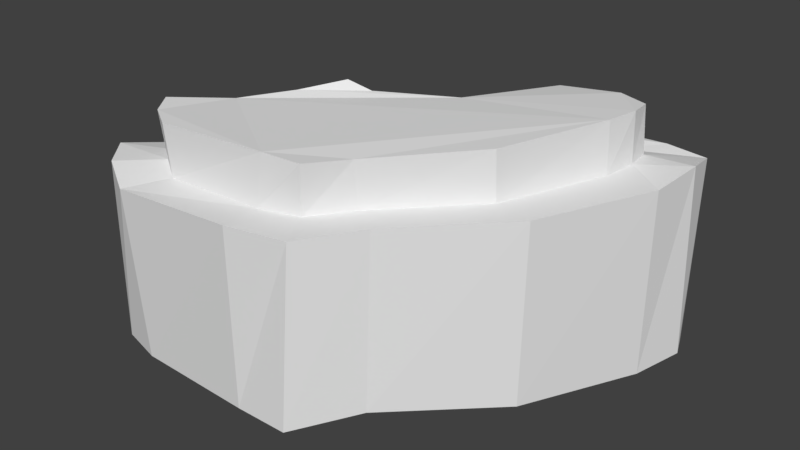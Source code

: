 # Source: Cliff1.blend  (saved by Blender 2.79.0; exported with 4.5.12 LTS)
import bpy
from mathutils import Matrix  # noqa: F401  (used for matrix-valued properties, if any)

bpy.ops.wm.read_factory_settings(use_empty=True)
scene = bpy.context.scene
scene.name = 'Scene'

# ---- collections
col_collection_1 = bpy.data.collections.new('Collection 1'); scene.collection.children.link(col_collection_1)

# ---- world
world_world = bpy.data.worlds.new('World'); scene.world = world_world
world_world.color = (0.05088, 0.05088, 0.05088)
world_world.use_sun_shadow = False
world_world.sun_shadow_jitter_overblur = 0.0
world_world.cycles.sampling_method = 'MANUAL'

# ---- meshes
me_cylinder_008 = bpy.data.meshes.new('Cylinder.008')
me_cylinder_008.from_pydata([(41.05, -3.088, -53.41), (39.5, 33.7, -51.97), (48.72, -4.055, -48.38), (47.95, 33.32, -51.33), (50.26, -4.522, -44.39), (49.35, 34.76, -43.58), (47.32, -5.066, -34.0), (47.73, 33.3, -33.4), (19.0, -2.122, 10.5), (19.4, 33.32, 9.322), (10.55, -3.502, 22.44), (11.52, 32.92, 20.31), (-0.4604, -3.538, 22.5), (-0.3453, 33.01, 22.93), (-26.53, -4.446, 20.95), (-27.04, 31.45, 22.99), (-35.6, -4.492, 18.54), (-34.64, 33.27, 18.77), (-38.88, -2.846, 11.6), (-39.91, 33.44, 12.67), (-30.22, -3.057, -0.3008), (-32.43, 31.2, -1.002), (-29.29, -2.459, -5.346), (-29.38, 32.24, -5.175), (-20.43, -2.648, -11.14), (-21.16, 33.86, -13.44), (-12.75, -2.726, -22.64), (-14.32, 34.83, -23.22), (-6.493, -2.553, -25.9), (-6.288, 33.32, -24.89), (22.5, -3.161, -52.63), (21.02, 33.09, -51.69), (32.54, 32.75, -46.06), (38.6, 33.7, -44.66), (39.07, 33.61, -39.54), (37.97, 33.45, -32.68), (13.25, 33.23, 5.36), (7.265, 32.87, 12.54), (-0.7854, 32.79, 14.84), (-21.75, 32.45, 15.39), (-26.52, 33.7, 12.33), (-30.47, 33.3, 8.404), (-22.62, 31.57, -1.128), (-20.08, 32.91, -5.165), (-14.71, 34.02, -10.09), (-9.571, 34.41, -17.29), (-5.076, 33.34, -19.66), (18.93, 33.74, -45.52), (32.08, 43.7, -46.04), (38.29, 43.66, -43.96), (39.13, 44.11, -38.82), (37.63, 43.97, -32.6), (13.25, 42.74, 6.009), (8.191, 42.99, 13.35), (-0.03404, 43.0, 13.91), (-22.25, 43.09, 16.04), (-27.52, 43.15, 12.77), (-30.86, 43.38, 8.075), (-22.75, 42.32, -1.565), (-21.33, 42.25, -4.85), (-15.41, 43.23, -10.25), (-9.168, 44.75, -17.32), (-4.407, 43.23, -18.64), (19.63, 42.49, -45.19), (36.93, -3.594, -9.39), (37.33, 33.31, -9.677), (29.38, 33.34, -11.3), (29.21, 43.36, -10.93), (10.21, -2.857, -34.51), (9.571, 33.2, -33.54), (9.129, 33.54, -27.84), (9.815, 42.86, -27.16)], [], [(31, 1, 0, 30), (5, 7, 6, 4), (1, 3, 2, 0), (11, 13, 12, 10), (13, 15, 14, 12), (9, 11, 10, 8), (65, 9, 8, 64), (16, 17, 19, 18), (19, 21, 20, 18), (20, 21, 23, 22), (69, 31, 30, 68), (24, 25, 27, 26), (26, 27, 29, 28), (5, 3, 33, 34), (15, 17, 16, 14), (3, 5, 4, 2), (23, 25, 24, 22), (34, 33, 49, 50), (15, 13, 38, 39), (25, 23, 43, 44), (11, 9, 36, 37), (21, 19, 41, 42), (69, 29, 46, 70), (7, 5, 34, 35), (17, 15, 39, 40), (27, 25, 44, 45), (3, 1, 32, 33), (13, 11, 37, 38), (23, 21, 42, 43), (1, 31, 47, 32), (65, 7, 35, 66), (19, 17, 40, 41), (29, 27, 45, 46), (49, 48, 63, 71, 62, 61, 60, 59, 58, 57, 56, 55, 54, 53, 52, 67, 51, 50), (42, 41, 57, 58), (35, 34, 50, 51), (43, 42, 58, 59), (66, 35, 51, 67), (44, 43, 59, 60), (37, 36, 52, 53), (45, 44, 60, 61), (38, 37, 53, 54), (46, 45, 61, 62), (39, 38, 54, 55), (70, 46, 62, 71), (40, 39, 55, 56), (33, 32, 48, 49), (32, 47, 63, 48), (41, 40, 56, 57), (36, 66, 67, 52), (9, 65, 66, 36), (7, 65, 64, 6), (47, 70, 71, 63), (31, 69, 70, 47), (29, 69, 68, 28)])
_uv = me_cylinder_008.uv_layers.new(name='UVMap')
_uv.uv.foreach_set('vector', [27.41, -12.19, 20.26, -11.86, 19.48, -26.11, 26.66, -26.22, 13.93, -11.42, 9.939, -11.98, 10.09, -26.83, 14.27, -26.63, 20.26, -11.86, 16.98, -11.96, 15.92, -26.44, 19.48, -26.11, -15.43, -12.16, -20.13, -12.02, -20.54, -26.16, -16.28, -26.26, -20.13, -12.02, -30.48, -12.36, -30.65, -26.28, -20.54, -26.16, -10.2, -11.99, -15.43, -12.16, -16.28, -26.26, -10.62, -25.7, -0.08418, -11.98, -10.2, -11.99, -10.62, -25.7, -0.2502, -26.26, -34.28, -26.25, -33.84, -11.64, -36.96, -11.52, -37.24, -25.57, -36.96, -11.52, -42.97, -12.5, -42.94, -25.79, -37.24, -25.57, -42.94, -25.79, -42.97, -12.5, -44.97, -12.12, -44.92, -25.55, 35.72, -12.22, 27.41, -12.19, 26.66, -26.22, 35.14, -26.18, 50.49, -26.45, 50.49, -12.29, 45.89, -11.73, 45.14, -26.26, 45.14, -26.26, 45.89, -11.73, 42.71, -12.27, 42.41, -26.16, -9.095, -2.047, -7.598, 0.664, -12.04, 0.9541, -13.17, -0.6806, -30.48, -12.36, -33.84, -11.64, -34.28, -26.25, -30.65, -26.28, 16.98, -11.96, 13.93, -11.42, 14.27, -26.63, 15.92, -26.44, -44.97, -12.12, -49.49, -11.5, -49.02, -25.65, -44.92, -25.55, 0.1338, 8.624, 2.121, 8.513, 2.151, 12.38, 0.1544, 12.7, -48.37, -2.508, -40.47, -9.194, -38.56, -6.697, -44.88, -1.596, -37.28, 6.899, -41.82, 6.525, -39.07, 4.187, -36.22, 4.291, -36.31, -11.4, -31.23, -10.14, -32.05, -7.429, -35.62, -8.043, -43.81, 6.057, -49.49, 3.863, -45.65, 2.725, -40.9, 3.608, -23.51, 5.025, -30.34, 6.547, -31.32, 4.715, -25.09, 3.474, -12.16, -4.666, -9.095, -2.047, -13.17, -0.6806, -15.22, -2.425, -49.49, 0.7421, -48.37, -2.508, -44.88, -1.596, -45.48, 0.5698, -33.15, 8.129, -37.64, 6.996, -36.6, 4.38, -33.27, 5.189, -7.598, 0.664, -9.975, 2.925, -13.53, 2.876, -12.04, 0.9541, -40.47, -9.194, -36.31, -11.4, -35.62, -8.043, -38.56, -6.697, -41.82, 6.525, -43.81, 6.057, -40.9, 3.608, -39.07, 4.187, -9.975, 2.925, -15.55, 7.409, -17.72, 6.097, -13.53, 2.876, -21.18, -9.044, -12.16, -4.666, -15.22, -2.425, -23.11, -6.569, -49.49, 3.863, -49.49, 0.7421, -45.48, 0.5698, -45.65, 2.725, -30.34, 6.547, -33.15, 8.129, -33.27, 5.189, -31.32, 4.715, -15.79, 22.0, -16.97, 24.25, -20.68, 27.37, -28.26, 24.97, -34.51, 26.41, -36.26, 27.37, -39.95, 27.04, -43.07, 27.1, -44.34, 26.54, -49.2, 25.97, -49.49, 23.76, -48.87, 21.44, -42.03, 16.16, -39.59, 14.1, -36.2, 14.79, -27.2, 15.24, -19.04, 19.01, -16.94, 20.34, -44.4, 8.829, -39.73, 10.06, -40.2, 13.94, -44.99, 12.95, -2.551, 8.757, 0.1338, 8.624, 0.1544, 12.7, -2.32, 12.82, -46.29, 9.134, -44.4, 8.829, -44.99, 12.95, -46.36, 12.78, -11.45, 9.391, -2.551, 8.757, -2.32, 12.82, -11.31, 13.27, -49.14, 9.162, -46.29, 9.134, -46.36, 12.78, -49.49, 12.72, -24.02, 10.15, -20.4, 10.01, -20.31, 13.7, -23.74, 14.08, 25.91, 9.587, 29.34, 9.469, 29.41, 13.04, 25.75, 13.59, -27.26, 10.08, -24.02, 10.15, -23.74, 14.08, -26.93, 14.04, 23.95, 9.142, 25.91, 9.587, 25.75, 13.59, 23.84, 13.0, -35.37, 9.958, -27.26, 10.08, -26.93, 14.04, -35.57, 14.08, 17.61, 9.081, 23.95, 9.142, 23.84, 13.0, 17.43, 12.7, -37.59, 10.35, -35.37, 9.958, -35.57, 14.08, -37.97, 14.01, 2.121, 8.513, 4.527, 8.152, 4.686, 12.39, 2.151, 12.38, 4.527, 8.152, 9.8, 8.557, 9.518, 11.95, 4.686, 12.39, -39.73, 10.06, -37.59, 10.35, -37.97, 14.01, -40.2, 13.94, -20.4, 10.01, -11.45, 9.391, -11.31, 13.27, -20.31, 13.7, -31.23, -10.14, -21.18, -9.044, -23.11, -6.569, -32.05, -7.429, 9.939, -11.98, -0.08418, -11.98, -0.2502, -26.26, 10.09, -26.83, 9.8, 8.557, 17.61, 9.081, 17.43, 12.7, 9.518, 11.95, -15.55, 7.409, -23.51, 5.025, -25.09, 3.474, -17.72, 6.097, 42.71, -12.27, 35.72, -12.22, 35.14, -26.18, 42.41, -26.16])
me_cylinder_008.use_remesh_preserve_volume = False
me_cylinder_008.use_remesh_preserve_attributes = False
me_cylinder_008.use_mirror_vertex_groups = False
me_cylinder_008.update()

# ---- objects
ob_cylinder_008 = bpy.data.objects.new('Cylinder.008', me_cylinder_008)

# ---- transforms, parenting, visibility, modifiers, constraints
ob_cylinder_008.location = (0.0, 0.0, -10.0)
ob_cylinder_008.rotation_euler = (1.571, 2.22e-16, 2.22e-16)
ob_cylinder_008.lineart.crease_threshold = 0.0

# ---- collection membership
col_collection_1.objects.link(ob_cylinder_008)

# ---- scene / render settings (as saved in the file)
scene.frame_start = 1; scene.frame_end = 250; scene.frame_set(1)
scene.render.engine = 'BLENDER_EEVEE_NEXT'
scene.render.resolution_percentage = 50
scene.render.dither_intensity = 0.0
scene.cycles.use_denoising = False
scene.cycles.samples = 128
scene.cycles.sampling_pattern = 'TABULATED_SOBOL'
scene.cycles.use_adaptive_sampling = False
scene.cycles.use_light_tree = False
scene.cycles.blur_glossy = 0.0
scene.cycles.sample_clamp_indirect = 0.0
scene.view_settings.view_transform = 'Standard'
bpy.context.view_layer.update()

# ---- added for rendering (the .blend has no active camera and no usable light): camera, sun
cam_auto = bpy.data.cameras.new('AutoCamera')
cam_auto.lens = 50.0
cam_auto.sensor_width = 36.0
cam_auto.clip_end = 2082.53
ob_auto_camera = bpy.data.objects.new('AutoCamera', cam_auto)
scene.collection.objects.link(ob_auto_camera)
ob_auto_camera.location = (123.837, -127.188, 104.771)
ob_auto_camera.rotation_euler = (1.09748, -7.21219e-08, 0.694738)
scene.camera = ob_auto_camera
light_auto_sun = bpy.data.lights.new('AutoSun', 'SUN')
light_auto_sun.energy = 3.0
light_auto_sun.angle = 0.0523599
ob_auto_sun = bpy.data.objects.new('AutoSun', light_auto_sun)
scene.collection.objects.link(ob_auto_sun)
ob_auto_sun.rotation_euler = (0.872665, 0.174533, 0.523599)
bpy.context.view_layer.update()
